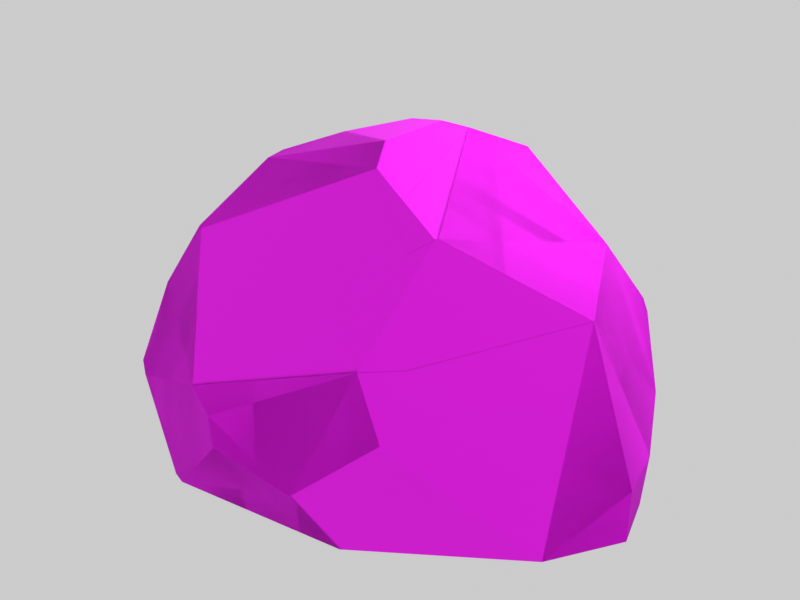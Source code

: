 # Source: BoulderRock.blend  (saved by Blender 5.2.45; exported with 4.5.12 LTS)
import bpy
from mathutils import Matrix  # noqa: F401  (used for matrix-valued properties, if any)

bpy.ops.wm.read_factory_settings(use_empty=True)
scene = bpy.context.scene
scene.name = 'Scene'

# ---- collections
col_collection = bpy.data.collections.new('Collection'); scene.collection.children.link(col_collection)
col_rockbuilder = bpy.data.collections.new('RockBuilder'); scene.collection.children.link(col_rockbuilder)

# ---- images (referenced by path relative to the original .blend; pixels are not part of the script)
import os
ASSET_DIR = os.environ.get("B2B_ASSET_DIR", "")  # directory of the original .blend (textures are referenced by path, not embedded)
HERE = os.path.dirname(os.path.abspath(__file__))  # packed textures are extracted next to this script under _unpacked/

def load_image(name, relpath, width, height, colorspace="sRGB"):
    """Load a texture the original file referenced (path relative to the .blend, or extracted next to this script)."""
    p = next((c for c in (os.path.join(HERE, relpath), os.path.join(ASSET_DIR, relpath)) if relpath and os.path.exists(c)), "")
    if p:
        img = bpy.data.images.load(p, check_existing=True)
        img.name = name
    else:  # same state as the original file: an image datablock whose file is absent (Cycles renders it pink)
        img = bpy.data.images.new(name, width, height)
        img.source = "FILE"
        img.filepath = "//" + (relpath or name)
    img.colorspace_settings.name = colorspace
    return img
img_singleinletstud_png = load_image('SingleInletStud.png', 'SingleInletStud.png', 1024, 1024, 'sRGB')

# ---- materials (node trees are filled in below, after node groups)
mat_material = bpy.data.materials.new('Material')
mat_material.alpha_threshold = 0.0
mat_material.use_backface_culling_lightprobe_volume = False
mat_material.roughness = 0.5
mat_material.line_color = (0.0, 0.0, 0.0, 1.0)
mat_boulderrock_mat = bpy.data.materials.new('BoulderRock_Mat')
mat_boulderrock_mat.diffuse_color = (0.1878, 0.1878, 0.1878, 1.0)

# ---- material node trees
mat_material.use_nodes = True; mat_material.node_tree.nodes.clear()
_N = mat_material.node_tree.nodes; _L = mat_material.node_tree.links
n0 = _N.new('ShaderNodeOutputMaterial'); n0.name = 'Material Output'; n0.location = (200, 100)
n1 = _N.new('ShaderNodeBsdfPrincipled'); n1.name = 'Principled BSDF'; n1.location = (-200, 100)
n1.inputs[10].default_value = 0.005
_L.new(n1.outputs[0], n0.inputs[0])
n0.is_active_output = True
mat_boulderrock_mat.use_nodes = True; mat_boulderrock_mat.node_tree.nodes.clear()
_N = mat_boulderrock_mat.node_tree.nodes; _L = mat_boulderrock_mat.node_tree.links
n0 = _N.new('ShaderNodeBsdfPrincipled'); n0.name = 'Principled BSDF'; n0.location = (-200, 100)
n0.inputs[2].default_value = 0.9
n0.inputs[10].default_value = 0.005
n1 = _N.new('ShaderNodeOutputMaterial'); n1.name = 'Material Output'; n1.location = (200, 100)
n2 = _N.new('ShaderNodeTexImage'); n2.name = 'Image Texture'; n2.location = (0, 0)
n2.image = img_singleinletstud_png
n3 = _N.new('ShaderNodeRGB'); n3.name = 'Color'; n3.location = (0, 0)
n3.outputs[0].default_value = (0.1878, 0.1878, 0.1878, 1.0)
n4 = _N.new('ShaderNodeMix'); n4.name = 'Mix'; n4.location = (0, 0)
n4.data_type = 'RGBA'
_L.new(n0.outputs[0], n1.inputs[0])
_L.new(n2.outputs[1], n4.inputs[0])
_L.new(n3.outputs[0], n4.inputs[6])
_L.new(n2.outputs[0], n4.inputs[7])
_L.new(n4.outputs[2], n0.inputs[0])
n1.is_active_output = True

# ---- world
world_world = bpy.data.worlds.new('World'); scene.world = world_world
world_world.use_nodes = True; world_world.node_tree.nodes.clear()
_N = world_world.node_tree.nodes; _L = world_world.node_tree.links
n0 = _N.new('ShaderNodeOutputWorld'); n0.name = 'World Output'; n0.location = (200, 100)
n1 = _N.new('ShaderNodeBackground'); n1.name = 'Background'; n1.location = (-200, 100)
n1.inputs[0].default_value = (1.0, 1.0, 1.0, 1.0)
n1.inputs[1].default_value = 0.6
_L.new(n1.outputs[0], n0.inputs[0])
n0.is_active_output = True
world_world.color = (0.05088, 0.05088, 0.05088)
world_world.sun_shadow_jitter_overblur = 0.0

# ---- cameras
cam_camera = bpy.data.cameras.new('Camera')
cam_camera.clip_end = 100.0
cam_camera.ortho_scale = 7.314

# ---- lights
light_light = bpy.data.lights.new('Light', 'POINT')
light_light.energy = 1000.0
light_light.shadow_soft_size = 0.1

# ---- meshes
me_cube = bpy.data.meshes.new('Cube')
me_cube.from_pydata([(1.0, 1.0, 1.0), (1.0, 1.0, -1.0), (1.0, -1.0, 1.0), (1.0, -1.0, -1.0), (-1.0, 1.0, 1.0), (-1.0, 1.0, -1.0), (-1.0, -1.0, 1.0), (-1.0, -1.0, -1.0)], [], [(0, 4, 6, 2), (3, 2, 6, 7), (7, 6, 4, 5), (5, 1, 3, 7), (1, 0, 2, 3), (5, 4, 0, 1)])
_uv = me_cube.uv_layers.new(name='UVMap')
_uv.uv.foreach_set('vector', [0.625, 0.5, 0.875, 0.5, 0.875, 0.75, 0.625, 0.75, 0.375, 0.75, 0.625, 0.75, 0.625, 1.0, 0.375, 1.0, 0.375, 0.0, 0.625, 0.0, 0.625, 0.25, 0.375, 0.25, 0.125, 0.5, 0.375, 0.5, 0.375, 0.75, 0.125, 0.75, 0.375, 0.5, 0.625, 0.5, 0.625, 0.75, 0.375, 0.75, 0.375, 0.25, 0.625, 0.25, 0.625, 0.5, 0.375, 0.5])
me_cube.materials.append(mat_material)
me_cube.use_mirror_vertex_groups = False
me_cube.update()
me_boulderrock = bpy.data.meshes.new('BoulderRock')
me_boulderrock.from_pydata([(2.301, -1.955, 0.4387), (-0.6441, 1.421, 3.076), (0.3953, 2.493, 0.0), (-2.063, 1.225, 1.853), (1.423, 0.8536, 3.057), (-0.3933, -2.202, 1.935), (2.24, -2.184, 0.0), (1.961, 0.9822, 2.33), (-2.591, 0.2091, 1.717), (-0.1859, -2.434, 1.29), (-0.1534, -0.06439, 3.449), (0.4493, 0.3789, 3.525), (-0.2347, -0.5216, 3.31), (1.389, 0.5827, 3.173), (-0.1044, 1.918, 2.532), (2.868, 0.4963, 1.206), (0.726, 0.3099, 3.472), (-1.465, 0.7677, 2.98), (0.1345, 1.137, 3.319), (1.01, 2.241, 0.9275), (0.3598, -1.458, 2.941), (0.3257, -1.47, 2.941), (0.4916, 1.266, 3.164), (0.2204, 2.476, 0.0), (-2.112, -0.06614, 2.48), (-2.056, -1.528, 1.405), (-1.027, 2.281, 0.5722), (2.189, -0.1676, 2.346), (1.899, -1.348, 2.02), (2.805, 0.5038, 1.376), (2.791, 0.4305, 0.0), (-1.853, -1.874, 1.269), (-2.14, 0.005681, 2.482), (-2.335, -1.175, 0.0), (-0.02779, 2.199, 1.954), (-2.896, -0.0592, 0.8701), (-1.33, 1.13, 2.953), (1.37, -2.493, 0.0), (-1.813, -1.965, 0.9616), (-2.825, -0.2993, 0.8208), (2.896, -0.176, 0.5229), (-2.516, 1.074, 0.0), (-2.06, 1.626, 0.9014), (2.043, 1.49, 0.3275), (2.776, 0.5621, 0.0), (0.7291, 2.412, 0.875), (-2.794, 0.51, 0.0), (-2.427, -1.023, 0.0), (2.667, -1.093, 0.2783), (2.491, -1.573, 0.0), (-1.582, 2.057, 0.4424), (-1.744, 1.85, 0.0), (-0.5902, -2.303, 0.0), (-1.053, -2.304, 0.6372), (2.776, 0.8115, 0.4039), (1.609, 1.717, 0.0)], [], [(7, 4, 13), (10, 12, 16), (33, 53, 38), (26, 51, 50), (3, 36, 14), (2, 45, 19), (12, 25, 5), (28, 0, 48), (48, 30, 40), (52, 9, 53), (18, 14, 1), (31, 38, 53), (0, 49, 48), (34, 14, 22), (28, 37, 0), (13, 4, 22), (17, 24, 12), (35, 8, 42), (20, 28, 27), (3, 32, 17), (42, 51, 41), (27, 29, 7), (43, 44, 55), (1, 36, 17), (55, 49, 52), (21, 20, 12), (29, 15, 43), (39, 46, 47), (25, 8, 39), (30, 54, 40), (26, 45, 23), (33, 38, 25), (13, 27, 7), (20, 16, 12), (16, 11, 10), (33, 52, 53), (26, 23, 51), (1, 14, 36), (14, 34, 3), (34, 26, 3), (26, 50, 42), (3, 26, 42), (43, 55, 19), (55, 2, 19), (5, 21, 12), (12, 24, 25), (25, 31, 5), (48, 40, 28), (40, 15, 29), (27, 40, 29), (27, 28, 40), (48, 49, 30), (52, 37, 9), (18, 22, 14), (53, 9, 5), (5, 31, 53), (0, 6, 49), (4, 7, 22), (7, 19, 34), (22, 7, 34), (19, 45, 34), (28, 20, 5), (20, 21, 5), (5, 9, 28), (9, 37, 28), (37, 6, 0), (18, 11, 22), (11, 16, 22), (16, 13, 22), (12, 10, 17), (17, 32, 24), (8, 3, 42), (42, 41, 35), (41, 46, 35), (13, 16, 27), (16, 20, 27), (17, 36, 3), (3, 8, 32), (42, 50, 51), (43, 54, 44), (17, 10, 1), (10, 11, 18), (1, 10, 18), (51, 23, 55), (23, 2, 55), (55, 44, 30), (51, 55, 52), (30, 49, 55), (49, 6, 37), (37, 52, 49), (52, 33, 51), (33, 47, 51), (47, 46, 41), (41, 51, 47), (15, 54, 43), (43, 19, 7), (7, 29, 43), (39, 35, 46), (25, 24, 8), (24, 32, 8), (8, 35, 39), (44, 54, 30), (54, 15, 40), (34, 45, 26), (45, 2, 23), (38, 31, 25), (25, 39, 47), (47, 33, 25)])
_uv = me_boulderrock.uv_layers.new(name='UVMap')
_uv.uv.foreach_set('vector', [1.119, 1.136, 1.088, 2.963, 0.5714, 3.255, -0.332, 2.213, -0.7832, 1.355, 1.575, 2.356, -2.646, 1.657, 0.7334, 3.027, -0.9109, 3.725, 0.5704, 2.672, 2.199, 1.464, 1.765, 2.398, 2.597, 2.051, 1.37, 4.4, -1.528, 3.502, 2.018, 0.5872, 1.368, 2.351, 0.7094, 2.457, 0.3018, 3.858, -1.228, -1.573, 2.195, -0.06312, -1.276, 2.249, -2.153, -1.12, -0.2845, -1.462, -1.374, 2.472, 1.676, 1.878, 0.5079, 2.994, -0.7311, 0.3318, 0.09889, 2.917, -1.652, 1.609, -0.1331, 3.16, 0.4369, 0.9659, 1.455, 2.482, -2.308, 1.375, -2.173, 0.7431, -0.5159, 0.07625, -1.863, 0.4727, -1.012, -0.407, 0.008837, 0.1511, 2.04, 1.78, 1.922, 3.071, 0.2692, 4.48, 2.679, 2.137, 0.9151, -2.289, 3.029, -1.328, -1.543, 0.4596, -1.276, -0.0704, 0.7124, 0.4202, -2.579, 1.008, -1.569, -1.099, 0.7684, 2.398, 2.665, 0.7844, 1.914, 2.507, -1.097, 0.8481, -1.999, 1.782, -0.07694, -1.255, 2.198, -0.1789, -0.6385, 0.5256, 1.665, 2.023, -0.2659, 3.21, 0.6045, 2.182, -0.1591, 0.3743, 2.03, 0.3743, -1.225, 1.177, -0.1631, -1.265, 1.119, 1.136, -0.8071, 2.606, -3.154, 1.891, 0.1303, 1.891, -1.288, 1.779, -2.66, 1.246, -2.929, 0.5234, 3.218, -3.435, 4.983, 3.145, -1.18, 4.606, -0.3406, -0.9271, -0.2683, -0.9262, -0.7832, 1.355, -3.506, 1.741, -3.611, 1.393, -1.056, -0.4041, -0.7336, 3.039, -2.293, 1.34, 0.8586, 1.34, 1.329, 0.5254, -2.294, 1.211, -1.521, -0.7566, 0.2245, 0.3935, 0.9851, 1.203, -1.005, 1.442, 1.602, 0.5316, -1.918, 1.142, -0.918, -0.6222, -0.4036, -0.2084, 1.489, 1.716, 0.4891, 2.604, 0.5714, 3.255, -1.225, 1.177, 1.119, 1.136, -0.2683, -0.9262, 1.575, 2.356, -0.7832, 1.355, 1.575, 2.356, 1.096, 2.684, -0.332, 2.213, -2.646, 1.657, 1.51, 1.657, 0.7334, 3.027, 0.5704, 2.672, -1.924, 1.464, 2.199, 1.464, -0.1175, 4.663, -1.528, 3.502, 1.37, 4.4, -1.528, 3.502, -1.916, 2.266, 2.597, 2.051, -1.916, 2.266, -0.2018, -0.6858, 2.597, 2.051, -0.2018, -0.6857, 0.9925, -0.9632, 2.233, 0.01757, 2.597, 2.051, -0.2018, -0.6858, 2.233, 0.01756, -1.839, 1.248, -0.8625, 0.5872, 0.7094, 2.457, -0.8625, 0.5872, 2.018, 0.5872, 0.7094, 2.457, 2.195, -0.06312, 2.374, 2.805, 0.3018, 3.858, 0.3018, 3.858, -3.175, 1.491, -1.228, -1.573, -1.228, -1.573, -0.4745, -1.961, 2.195, -0.06312, -0.2845, -1.462, 1.598, -0.941, -1.276, 2.249, 1.598, -0.941, 2.847, 0.5144, 2.819, 0.8758, 1.143, 2.944, 1.598, -0.941, 2.819, 0.8758, 1.143, 2.944, -1.276, 2.249, 1.598, -0.941, -1.374, 2.472, -2.374, 1.878, 1.676, 1.878, -0.7311, 0.3318, 3.207, 0.3318, 0.09889, 2.917, -0.1331, 3.16, -0.8306, 2.73, 0.4369, 0.9659, -0.5159, 0.07625, 1.21, 1.417, 0.6683, 2.743, 0.6683, 2.743, -2.308, 1.375, -0.5159, 0.07625, -1.863, 0.4727, -2.334, -0.407, -1.012, -0.407, -1.765, 4.24, -2.609, 2.619, 0.2692, 4.48, -2.609, 2.619, 0.2253, -0.5088, 2.04, 1.78, 0.2692, 4.48, -2.609, 2.619, 2.04, 1.78, 0.2253, -0.5088, 0.8824, -0.6258, 2.04, 1.78, 2.679, 2.137, -0.297, 4.153, -2.214, 1.949, -0.297, 4.153, -0.3693, 4.152, -2.214, 1.949, -2.214, 1.949, -1.978, 0.5358, 2.679, 2.137, -1.978, 0.5358, 0.9151, -2.289, 2.679, 2.137, 0.9151, -2.289, 2.761, -2.289, 3.029, -1.328, 1.134, 1.123, -0.2733, 2.066, 0.7124, 0.4202, -0.2733, 2.066, -0.8005, 1.824, 0.7124, 0.4202, -0.8005, 1.824, -1.543, 0.4595, 0.7124, 0.4202, 0.7684, 2.398, -0.004667, 2.983, -2.579, 1.008, -2.579, 1.008, -1.722, -1.091, -1.569, -1.099, 1.914, 2.507, -0.3747, 2.784, -1.097, 0.8481, -1.097, 0.8481, 0.2958, -0.9848, 2.665, 0.7844, 0.2958, -0.9848, 1.554, -0.9848, 2.665, 0.7844, 2.531, 2.548, 1.332, 3.536, 2.198, -0.1789, 1.332, 3.536, -1.999, 1.782, 2.198, -0.1789, -0.2659, 3.21, -1.038, 3.145, -0.6385, 0.5256, -0.6385, 0.5256, 1.644, 0.2012, 1.665, 2.023, 0.6045, 2.182, -0.6809, 1.261, -0.1591, 0.3743, -0.8071, 2.606, -2.803, 2.773, -3.154, 1.891, -2.929, 0.5234, -0.3068, -1.274, -1.288, 1.779, -0.3068, -1.274, 0.8985, -0.4248, 0.269, 1.14, -1.288, 1.779, -0.3068, -1.274, 0.269, 1.14, -3.487, -3.699, 0.4409, -4.951, 3.218, -3.435, 0.4409, -4.951, 0.7906, -4.985, 3.218, -3.435, 3.218, -3.435, 5.551, -1.124, 5.581, -0.861, -3.487, -3.699, 3.218, -3.435, -1.18, 4.606, 5.581, -0.861, 4.983, 3.145, 3.218, -3.435, 4.983, 3.145, 4.479, 4.368, 2.74, 4.985, 2.74, 4.985, -1.18, 4.606, 4.983, 3.145, -1.18, 4.606, -4.67, 2.349, -3.487, -3.699, -4.67, 2.349, -4.854, 2.045, -3.487, -3.699, -4.854, 2.045, -5.588, -1.02, -5.032, -2.148, -5.032, -2.148, -3.487, -3.699, -4.854, 2.045, -3.611, 1.393, -3.053, -0.2477, -1.056, -0.4041, -1.056, -0.4041, 1.484, 0.8235, -1.612, 3.694, -1.612, 3.694, -3.506, 1.741, -1.056, -0.4041, -0.7336, 3.039, -1.234, 3.141, -2.293, 1.34, 1.329, 0.5254, -1.43, 2.884, -2.294, 1.211, -1.43, 2.884, -1.584, 2.888, -2.294, 1.211, -2.294, 1.211, -2.02, -0.6484, -1.521, -0.7566, 0.4894, 0.3935, 0.9851, 1.203, 0.2245, 0.3935, 0.9851, 1.203, 0.3377, 2.811, -1.005, 1.442, -0.3704, 3.318, -1.918, 1.142, 1.602, 0.5316, -1.918, 1.142, -1.269, -0.6222, -0.918, -0.6222, 1.489, 1.716, 1.292, 2.332, 0.4891, 2.604, 0.4891, 2.604, -2.409, 1.435, -0.759, -0.2084, -0.759, -0.2084, -0.4036, -0.2084, 0.4891, 2.604])
me_boulderrock.materials.append(mat_boulderrock_mat)
me_boulderrock.update()
me_boulderrock_piecea_001 = bpy.data.meshes.new('BoulderRock_PieceA.001')
me_boulderrock_piecea_001.from_pydata([(-0.6441, 1.421, 3.076), (-2.063, 1.225, 1.853), (-0.3933, -2.202, 1.935), (-2.591, 0.2091, 1.717), (-0.1859, -2.434, 1.29), (-0.1534, -0.06439, 3.449), (-0.2347, -0.5216, 3.31), (-0.1044, 1.918, 2.532), (-1.465, 0.7677, 2.98), (-2.112, -0.06614, 2.48), (-2.056, -1.528, 1.405), (-1.027, 2.281, 0.5722), (-1.853, -1.874, 1.269), (-2.14, 0.005681, 2.482), (-2.335, -1.175, 0.0), (-0.02779, 2.199, 1.954), (-2.896, -0.0592, 0.8701), (-1.33, 1.13, 2.953), (-1.813, -1.965, 0.9616), (-2.825, -0.2993, 0.8208), (-2.516, 1.074, 0.0), (-2.06, 1.626, 0.9014), (-2.794, 0.51, 0.0), (-2.427, -1.023, 0.0), (-1.582, 2.057, 0.4424), (-1.744, 1.85, 0.0), (-0.5902, -2.303, 0.0), (-1.053, -2.304, 0.6372), (0.06, 1.164, 3.295), (0.06, 1.739, 2.707), (0.06, -1.02, 3.116), (0.06, 2.451, 0.07362), (0.06, 0.09255, 3.476), (0.06, 2.425, 0.0), (0.06, -1.741, 2.569), (0.06, -2.443, 1.086), (0.06, -2.366, 0.0), (0.06, 2.224, 1.829)], [], [(26, 36, 35), (35, 4, 27), (2, 4, 35), (1, 17, 7), (12, 2, 10), (11, 15, 37), (7, 15, 1), (25, 11, 33), (29, 0, 28), (33, 31, 37), (14, 27, 18), (8, 1, 13), (5, 0, 8), (20, 22, 16), (21, 1, 11), (19, 22, 23), (21, 20, 16), (25, 33, 26), (17, 0, 7), (26, 14, 25), (32, 6, 30), (10, 9, 3), (14, 18, 10), (36, 33, 37), (22, 20, 23), (9, 13, 3), (15, 11, 1), (3, 16, 19), (32, 30, 29), (34, 30, 6), (19, 10, 3), (9, 10, 34), (6, 5, 8), (24, 11, 25), (12, 18, 27), (37, 29, 30), (0, 17, 8), (11, 31, 33), (29, 28, 32), (6, 9, 34), (2, 34, 10), (29, 37, 15), (4, 2, 27), (36, 37, 35), (1, 3, 13), (18, 12, 10), (21, 25, 20), (29, 15, 7), (2, 35, 34), (2, 12, 27), (11, 24, 21), (11, 37, 31), (19, 16, 22), (20, 25, 23), (17, 1, 8), (10, 19, 23), (21, 24, 25), (33, 36, 26), (14, 26, 27), (8, 13, 9), (16, 3, 21), (23, 25, 14), (32, 5, 6), (14, 10, 23), (27, 26, 35), (29, 7, 0), (5, 32, 28), (28, 0, 5), (3, 1, 21), (34, 35, 37), (9, 6, 8), (30, 34, 37)])
_uv = me_boulderrock_piecea_001.uv_layers.new(name='UVMap')
_uv.uv.foreach_set('vector', [-0.7311, 0.3318, 0.5753, 0.3318, 0.5901, 2.509, 0.5901, 2.509, 0.09889, 2.917, -1.652, 1.609, -2.214, 1.949, -1.978, 0.5358, -1.521, 0.08944, 2.597, 2.051, 1.37, 4.4, -1.528, 3.502, -0.4745, -1.961, 2.195, -0.06312, -1.228, -1.573, 1.602, 0.5316, -0.3704, 3.318, -0.55, 3.065, -1.528, 3.502, -1.916, 2.266, 2.597, 2.051, 2.199, 1.464, 0.5704, 2.672, -1.587, 1.464, 0.08731, 1.453, 1.455, 2.482, 0.01892, 3.095, 4.849, 0.0, 4.901, 0.1472, 4.448, 3.658, -2.646, 1.657, 0.7334, 3.027, -0.9109, 3.725, -0.2659, 3.21, -0.6385, 0.5256, 1.665, 2.023, -0.3068, -1.274, -1.288, 1.779, -2.929, 0.5234, 0.2958, -0.9848, 1.554, -0.9848, 2.665, 0.7844, 2.233, 0.01756, 2.597, 2.051, -0.2018, -0.6858, -0.7336, 3.039, -2.293, 1.34, 0.8586, 1.34, -1.097, 0.8481, 0.2958, -0.9848, 2.665, 0.7844, -3.487, -3.699, 0.12, -4.849, -1.18, 4.606, 1.37, 4.4, -0.1175, 4.663, -1.528, 3.502, -1.18, 4.606, -4.67, 2.349, -3.487, -3.699, 0.1737, 2.38, -0.7832, 1.355, -0.5504, 0.1548, 1.329, 0.5254, -1.43, 2.884, -2.294, 1.211, -0.4036, -0.2084, 1.489, 1.716, 0.4891, 2.604, -4.732, 0.0, 4.849, 0.0, 4.448, 3.658, -5.588, -1.02, -5.032, -2.148, -4.854, 2.045, -1.43, 2.884, -1.584, 2.888, -2.294, 1.211, -1.916, 2.266, -0.2018, -0.6858, 2.597, 2.051, -2.294, 1.211, -2.02, -0.6484, -1.521, -0.7566, 0.1851, 6.952, -2.041, 6.232, 3.477, 5.414, 2.308, 1.745, 1.391, 3.304, 0.3018, 3.858, -1.521, -0.7566, 1.329, 0.5254, -2.294, 1.211, -3.175, 1.491, -1.228, -1.573, 2.308, 1.745, 0.7684, 2.398, -0.004667, 2.983, -2.579, 1.008, 1.765, 2.398, 0.5704, 2.672, 2.199, 1.464, -2.308, 1.375, -2.173, 0.7431, -0.5159, 0.07625, 4.448, 3.658, 3.477, 5.414, -2.041, 6.232, -1.288, 1.779, -2.66, 1.246, -2.929, 0.5234, 0.5704, 2.672, -1.603, 1.62, -1.587, 1.464, 3.477, 5.414, 2.329, 6.591, 0.1851, 6.952, 0.3018, 3.858, -3.175, 1.491, 2.308, 1.745, 2.195, -0.06312, 2.308, 1.745, -1.228, -1.573, 1.466, 3.459, 1.906, 1.501, 2.04, 1.78, 1.21, 1.417, 0.6683, 2.743, -0.5159, 0.07625, -4.732, 0.0, 4.448, 3.658, -4.886, 2.171, -0.6385, 0.5256, 1.644, 0.2012, 1.665, 2.023, 1.489, 1.716, 1.292, 2.332, 0.4891, 2.604, 0.6045, 2.182, -0.1591, 0.3743, 2.03, 0.3743, 1.466, 3.459, 2.04, 1.78, 1.922, 3.071, -2.214, 1.949, -1.521, 0.08944, -1.051, 3.338, 0.6683, 2.743, -2.308, 1.375, -0.5159, 0.07625, -0.2018, -0.6857, 0.9925, -0.9632, 2.233, 0.01757, 1.602, 0.5316, -0.55, 3.065, -0.5938, -0.4738, -0.7336, 3.039, -1.234, 3.141, -2.293, 1.34, -5.032, -2.148, -3.487, -3.699, -4.854, 2.045, -1.038, 3.145, -0.6385, 0.5256, -0.2659, 3.21, 0.4891, 2.604, -2.409, 1.435, -0.759, -0.2084, 0.6045, 2.182, -0.6809, 1.261, -0.1591, 0.3743, 0.12, -4.849, 0.12, 4.732, -1.18, 4.606, -2.646, 1.657, 1.51, 1.657, 0.7334, 3.027, -2.579, 1.008, -1.722, -1.091, -1.569, -1.099, 2.665, 0.7844, 1.914, 2.507, -1.097, 0.8481, -4.854, 2.045, -3.487, -3.699, -4.67, 2.349, 0.1737, 2.38, -0.332, 2.213, -0.7832, 1.355, -0.4036, -0.2084, 0.4891, 2.604, -0.759, -0.2084, -1.652, 1.609, -0.7311, 0.3318, 0.5901, 2.509, 0.0873, 1.453, 0.4369, 0.9659, 1.455, 2.482, -0.3068, -1.274, 0.12, -0.973, 0.12, 1.201, 0.12, 1.201, -1.288, 1.779, -0.3068, -1.274, 1.914, 2.507, -0.3747, 2.784, -1.097, 0.8481, -3.481, 5.138, -4.886, 2.171, 4.448, 3.658, -1.569, -1.099, 0.7684, 2.398, -2.579, 1.008, -2.041, 6.232, -3.481, 5.138, 4.448, 3.658])
me_boulderrock_piecea_001.materials.append(mat_boulderrock_mat)
me_boulderrock_piecea_001.update()
me_boulderrock_pieceb_001 = bpy.data.meshes.new('BoulderRock_PieceB.001')
me_boulderrock_pieceb_001.from_pydata([(2.301, -1.955, 0.4387), (0.3953, 2.493, 0.0), (1.423, 0.8536, 3.057), (2.24, -2.184, 0.0), (1.961, 0.9822, 2.33), (0.4493, 0.3789, 3.525), (1.389, 0.5827, 3.173), (2.868, 0.4963, 1.206), (0.726, 0.3099, 3.472), (0.1345, 1.137, 3.319), (1.01, 2.241, 0.9275), (0.3598, -1.458, 2.941), (0.3257, -1.47, 2.941), (0.4916, 1.266, 3.164), (0.2204, 2.476, 0.0), (2.189, -0.1676, 2.346), (1.899, -1.348, 2.02), (2.805, 0.5038, 1.376), (2.791, 0.4305, 0.0), (1.37, -2.493, 0.0), (2.896, -0.176, 0.5229), (2.043, 1.49, 0.3275), (2.776, 0.5621, 0.0), (0.7291, 2.412, 0.875), (2.667, -1.093, 0.2783), (2.491, -1.573, 0.0), (2.776, 0.8115, 0.4039), (1.609, 1.717, 0.0), (0.06, 1.164, 3.295), (0.06, 1.739, 2.707), (0.06, -1.02, 3.116), (0.06, 2.451, 0.07362), (0.06, 0.09255, 3.476), (0.06, 2.425, 0.0), (0.06, -1.741, 2.569), (0.06, -2.443, 1.086), (0.06, -2.366, 0.0), (0.06, 2.224, 1.829)], [], [(15, 17, 4), (32, 30, 8), (1, 23, 10), (32, 9, 28), (5, 8, 13), (6, 15, 4), (15, 16, 20), (2, 6, 4), (19, 3, 0), (13, 2, 4), (25, 3, 19), (18, 26, 20), (24, 18, 20), (0, 25, 24), (21, 27, 10), (11, 16, 15), (0, 16, 19), (21, 26, 22), (29, 13, 4), (12, 34, 11), (22, 26, 18), (31, 14, 33), (13, 29, 28), (8, 6, 13), (30, 34, 12), (20, 7, 17), (21, 22, 27), (18, 25, 36), (16, 0, 24), (6, 2, 13), (35, 36, 19), (35, 19, 16), (37, 23, 31), (26, 7, 20), (13, 28, 9), (27, 18, 36), (0, 3, 25), (34, 35, 16), (11, 8, 30), (1, 14, 31), (33, 14, 1), (16, 11, 34), (13, 9, 5), (10, 37, 4), (15, 20, 17), (36, 33, 27), (32, 28, 29), (22, 18, 27), (8, 11, 15), (24, 20, 16), (24, 25, 18), (6, 8, 15), (27, 1, 10), (23, 1, 31), (23, 37, 10), (12, 11, 30), (1, 27, 33), (7, 26, 21), (8, 5, 32), (4, 17, 21), (32, 5, 9), (19, 36, 25), (37, 29, 4), (17, 7, 21), (30, 32, 29), (10, 4, 21), (29, 37, 30), (37, 31, 33), (34, 37, 35), (33, 36, 37), (36, 35, 37), (34, 30, 37)])
_uv = me_boulderrock_pieceb_001.uv_layers.new(name='UVMap')
_uv.uv.foreach_set('vector', [-1.225, 1.177, -0.1631, -1.265, 1.119, 1.136, 0.1737, 2.38, -0.5504, 0.1548, 1.575, 2.356, 2.018, 0.5872, 1.368, 2.351, 0.7094, 2.457, 0.12, -0.973, 0.269, 1.14, 0.12, 1.201, -0.2733, 2.066, -0.8005, 1.824, 0.7124, 0.4202, 0.5714, 3.255, -1.225, 1.177, 1.119, 1.136, 1.143, 2.944, -1.276, 2.249, 1.598, -0.941, 1.088, 2.963, 0.5714, 3.255, 1.119, 1.136, 0.9151, -2.289, 2.761, -2.289, 3.029, -1.328, 0.2692, 4.48, -1.765, 4.24, -2.609, 2.619, 4.983, 3.145, 4.479, 4.368, 2.74, 4.985, 0.2245, 0.3935, 0.9851, 1.203, -1.005, 1.442, -1.374, 2.472, 1.676, 1.878, 0.5079, 2.994, -1.863, 0.4727, -1.012, -0.407, 0.008837, 0.1511, -1.839, 1.248, -0.8625, 0.5872, 0.7094, 2.457, -1.999, 1.782, -0.07694, -1.255, 2.198, -0.1789, 3.029, -1.328, 2.679, 2.137, 0.9151, -2.289, -0.8071, 2.606, -2.803, 2.773, -3.154, 1.891, 1.466, 3.459, 0.2692, 4.48, -2.609, 2.619, -0.3693, 4.152, -1.051, 3.338, -0.297, 4.153, 0.4894, 0.3935, 0.9851, 1.203, 0.2245, 0.3935, -1.603, 1.62, -1.924, 1.464, -1.587, 1.464, -0.8306, 2.73, 0.08731, 1.453, 0.01892, 3.095, -0.8005, 1.824, -1.543, 0.4595, 0.7124, 0.4202, 1.391, 3.304, 2.308, 1.745, 2.374, 2.805, 1.598, -0.941, 2.847, 0.5144, 2.819, 0.8758, -0.8071, 2.606, -3.154, 1.891, 0.1303, 1.891, 5.581, -0.861, 4.983, 3.145, 0.12, 4.732, -1.276, 2.249, -2.153, -1.12, -0.2845, -1.462, -1.543, 0.4596, -1.276, -0.0704, 0.7124, 0.4202, 0.5901, 2.509, 0.5753, 0.3318, 3.207, 0.3318, -1.521, 0.08944, 0.9151, -2.289, 2.679, 2.137, -0.55, 3.065, -1.918, 1.142, -0.5938, -0.4738, 0.9851, 1.203, 0.3377, 2.811, -1.005, 1.442, -0.8306, 2.73, 0.01892, 3.095, -0.1331, 3.16, 3.218, -3.435, 5.581, -0.861, 0.12, 4.732, -1.863, 0.4727, -2.334, -0.407, -1.012, -0.407, -1.051, 3.338, -1.521, 0.08944, 2.679, 2.137, -0.2683, -0.9262, 1.575, 2.356, -0.5504, 0.1548, -1.269, -0.6222, -0.918, -0.6222, -0.5938, -0.4738, 0.12, -4.849, 0.4409, -4.951, 0.7906, -4.985, 2.679, 2.137, -0.297, 4.153, -1.051, 3.338, 0.7124, 0.4202, 1.134, 1.123, -0.2733, 2.066, 0.2253, -0.5088, 1.906, 1.501, -2.609, 2.619, 1.143, 2.944, 1.598, -0.941, 2.819, 0.8758, 0.12, 4.732, 0.12, -4.849, 3.218, -3.435, -0.1851, 6.952, -2.329, 6.591, -3.477, 5.414, 5.551, -1.124, 5.581, -0.861, 3.218, -3.435, 1.332, 3.536, -1.999, 1.782, 2.198, -0.1789, -0.2845, -1.462, 1.598, -0.941, -1.276, 2.249, -1.374, 2.472, -2.374, 1.878, 1.676, 1.878, 2.531, 2.548, 1.332, 3.536, 2.198, -0.1789, -0.8625, 0.5872, 2.018, 0.5872, 0.7094, 2.457, -1.918, 1.142, -1.269, -0.6222, -0.5938, -0.4738, 0.8824, -0.6258, 1.906, 1.501, 0.2253, -0.5088, -0.3406, -0.9271, -0.2683, -0.9262, -0.5505, 0.1548, 0.7906, -4.985, 3.218, -3.435, 0.12, -4.849, -3.611, 1.393, -3.053, -0.2477, -1.056, -0.4041, 1.575, 2.356, 1.096, 2.684, 0.1737, 2.38, -1.612, 3.694, -3.506, 1.741, -1.056, -0.4041, 0.12, -0.973, 0.8985, -0.4248, 0.269, 1.14, 2.74, 4.985, 0.12, 4.732, 4.983, 3.145, 1.906, 1.501, 1.466, 3.459, -2.609, 2.619, -3.506, 1.741, -3.611, 1.393, -1.056, -0.4041, 2.041, 6.232, -0.1851, 6.952, -3.477, 5.414, 1.484, 0.8235, -1.612, 3.694, -1.056, -0.4041, -3.477, 5.414, -4.448, 3.658, 2.041, 6.232, -4.448, 3.658, -4.901, 0.1472, -4.849, 0.0, 3.481, 5.138, -4.448, 3.658, 4.886, 2.171, -4.849, 0.0, 4.732, 0.0, -4.448, 3.658, 4.732, 0.0, 4.886, 2.171, -4.448, 3.658, 3.481, 5.138, 2.041, 6.232, -4.448, 3.658])
me_boulderrock_pieceb_001.materials.append(mat_boulderrock_mat)
me_boulderrock_pieceb_001.update()

# ---- objects
ob_cube = bpy.data.objects.new('Cube', me_cube)
ob_light = bpy.data.objects.new('Light', light_light)
ob_camera = bpy.data.objects.new('Camera', cam_camera)
ob_boulderrock = bpy.data.objects.new('BoulderRock', me_boulderrock)
ob_boulderrock_piecea = bpy.data.objects.new('BoulderRock_PieceA', me_boulderrock_piecea_001)
ob_boulderrock_pieceb = bpy.data.objects.new('BoulderRock_PieceB', me_boulderrock_pieceb_001)

# ---- transforms, parenting, visibility, modifiers, constraints
ob_cube.location = (0.0, 0.0, 0.0)
ob_cube.lock_rotations_4d = False
ob_cube.empty_display_type = 'ARROWS'
ob_cube.hide_render = True
ob_cube.lineart.crease_threshold = 0.0
ob_light.location = (4.076, 1.005, 5.904)
ob_light.rotation_euler = (0.6503, 0.05522, 1.866)
ob_light.lock_rotations_4d = False
ob_light.empty_display_type = 'ARROWS'
ob_light.color = (0.0, 0.0, 0.0, 0.0)
ob_light.lineart.crease_threshold = 0.0
ob_camera.location = (0.0, -11.0, 7.0)
ob_camera.rotation_euler = (1.114, -0.0, 0.0)
ob_camera.lock_rotations_4d = False
ob_camera.empty_display_type = 'ARROWS'
ob_camera.color = (0.0, 0.0, 0.0, 0.0)
ob_camera.display_type = 'WIRE'
ob_camera.lineart.crease_threshold = 0.0
ob_boulderrock.location = (0.0, 0.0, 0.0)
ob_boulderrock_piecea.location = (0.0, 0.0, 0.0)
ob_boulderrock_pieceb.location = (0.0, 0.0, 0.0)

# ---- collection membership
col_collection.objects.link(ob_cube)
col_collection.objects.link(ob_light)
col_collection.objects.link(ob_camera)
col_rockbuilder.objects.link(ob_boulderrock)
col_rockbuilder.objects.link(ob_boulderrock_piecea)
col_rockbuilder.objects.link(ob_boulderrock_pieceb)

# ---- scene / render settings (as saved in the file)
scene.camera = ob_camera
scene.frame_start = 1; scene.frame_end = 250; scene.frame_set(1)
scene.render.engine = 'BLENDER_EEVEE_NEXT'
scene.render.resolution_x = 1024
scene.render.resolution_y = 768
scene.render.bake_bias = 0.0
scene.render.bake_samples = 0
scene.render.compositor_device = 'GPU'
scene.eevee.use_volume_custom_range = False
scene.eevee.fast_gi_thickness_near = 0.1
scene.eevee.fast_gi_thickness_far = 0.0
scene.eevee.ray_tracing_options.screen_trace_thickness = 0.1
scene.view_settings.view_transform = 'Standard'
bpy.context.view_layer.update()
